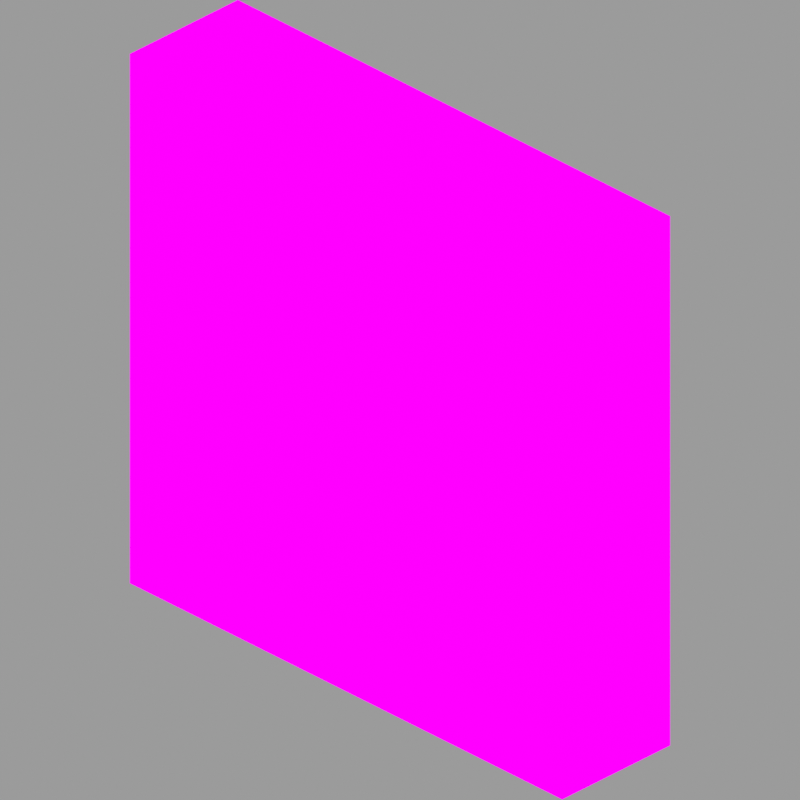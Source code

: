 # Source: nether_portal_BE_animated.blend  (saved by Blender 2.83.19; exported with 4.5.12 LTS)
import bpy
from mathutils import Matrix  # noqa: F401  (used for matrix-valued properties, if any)

bpy.ops.wm.read_factory_settings(use_empty=True)
scene = bpy.context.scene
scene.name = 'Scene'

# ---- collections
col_collection = bpy.data.collections.new('Collection'); scene.collection.children.link(col_collection)

# ---- images (referenced by path relative to the original .blend; pixels are not part of the script)
import os
ASSET_DIR = os.environ.get("B2B_ASSET_DIR", "")  # directory of the original .blend (textures are referenced by path, not embedded)
HERE = os.path.dirname(os.path.abspath(__file__))  # packed textures are extracted next to this script under _unpacked/

def load_image(name, relpath, width, height, colorspace="sRGB"):
    """Load a texture the original file referenced (path relative to the .blend, or extracted next to this script)."""
    p = next((c for c in (os.path.join(HERE, relpath), os.path.join(ASSET_DIR, relpath)) if relpath and os.path.exists(c)), "")
    if p:
        img = bpy.data.images.load(p, check_existing=True)
        img.name = name
    else:  # same state as the original file: an image datablock whose file is absent (Cycles renders it pink)
        img = bpy.data.images.new(name, width, height)
        img.source = "FILE"
        img.filepath = "//" + (relpath or name)
    img.colorspace_settings.name = colorspace
    return img
img_portal_0_png = load_image('portal_0.png', 'texture_frames/portal_0.png', 1024, 1024, 'sRGB')

# ---- materials (node trees are filled in below, after node groups)
mat_main = bpy.data.materials.new('Main')
mat_main.surface_render_method = 'BLENDED'
mat_main.blend_method = 'BLEND'
mat_main.alpha_threshold = 0.0
mat_main.roughness = 0.5
mat_main.specular_intensity = 0.0
mat_main.line_color = (0.0, 0.0, 0.0, 1.0)

# ---- material node trees
mat_main.use_nodes = True; mat_main.node_tree.nodes.clear()
_N = mat_main.node_tree.nodes; _L = mat_main.node_tree.links
n0 = _N.new('ShaderNodeEmission'); n0.name = 'Emission'; n0.location = (33, 259)
n1 = _N.new('ShaderNodeOutputMaterial'); n1.name = 'Material Output'; n1.location = (559, 296)
n1.target = 'CYCLES'
n2 = _N.new('ShaderNodeMixShader'); n2.name = 'Mix Shader'; n2.location = (339, 264)
n3 = _N.new('ShaderNodeBsdfTransparent'); n3.name = 'Transparent BSDF'; n3.location = (132, 117)
n4 = _N.new('ShaderNodeTexImage'); n4.name = 'Image Texture'; n4.location = (-360, 196)
n4.image = img_portal_0_png
n4.interpolation = 'Closest'
n5 = _N.new('ShaderNodeOutputMaterial'); n5.name = 'Material Output.001'; n5.location = (0, 0)
n5.target = 'EEVEE'
n6 = _N.new('ShaderNodeMixShader'); n6.name = 'Mix Shader.001'; n6.location = (0, 0)
n6.label = 'Disable Shadow'
n6.hide = True
n7 = _N.new('ShaderNodeLightPath'); n7.name = 'Light Path'; n7.location = (0, 0)
n7.hide = True
n8 = _N.new('ShaderNodeBsdfTransparent'); n8.name = 'Transparent BSDF.001'; n8.location = (0, 0)
n8.hide = True
_L.new(n4.outputs[0], n0.inputs[0])
_L.new(n2.outputs[0], n1.inputs[0])
_L.new(n3.outputs[0], n2.inputs[1])
_L.new(n4.outputs[1], n2.inputs[0])
_L.new(n0.outputs[0], n2.inputs[2])
_L.new(n2.outputs[0], n6.inputs[1])
_L.new(n6.outputs[0], n5.inputs[0])
_L.new(n7.outputs[1], n6.inputs[0])
_L.new(n8.outputs[0], n6.inputs[2])
n1.is_active_output = True

# ---- world
world_world = bpy.data.worlds.new('World'); scene.world = world_world
world_world.use_nodes = True; world_world.node_tree.nodes.clear()
_N = world_world.node_tree.nodes; _L = world_world.node_tree.links
n0 = _N.new('ShaderNodeOutputWorld'); n0.name = 'World Output'; n0.location = (300, 300)
n1 = _N.new('ShaderNodeBackground'); n1.name = 'Background'; n1.location = (10, 300)
n1.inputs[0].default_value = (0.3278, 0.3278, 0.3278, 1.0)
_L.new(n1.outputs[0], n0.inputs[0])
n0.is_active_output = True
world_world.color = (0.05088, 0.05088, 0.05088)
world_world.use_sun_shadow = False
world_world.sun_shadow_jitter_overblur = 0.0

# ---- cameras
cam_camera_001 = bpy.data.cameras.new('Camera.001')
cam_camera_001.type = 'ORTHO'
cam_camera_001.clip_end = 100.0
cam_camera_001.lens = 35.0
cam_camera_001.sensor_width = 32.0
cam_camera_001.sensor_height = 18.0
cam_camera_001.ortho_scale = 4.186
cam_camera_001.dof.focus_distance = 0.0
cam_camera_001.dof.aperture_fstop = 128.0

# ---- lights
light_hemi = bpy.data.lights.new('Hemi', 'SUN')
light_hemi.transmission_factor = 0.0
light_hemi.angle = 0.1993
light_hemi.energy = 1.0
light_hemi.shadow_buffer_clip_start = 0.5
light_hemi.shadow_soft_size = 0.1
light_hemi.shadow_cascade_max_distance = 1000.0

# ---- meshes
me_cube_001 = bpy.data.meshes.new('Cube.001')
me_cube_001.from_pydata([(1.0, 1.0, -1.0), (1.0, -1.0, -1.0), (-1.0, -1.0, -1.0), (1.0, 1.0, 1.0), (1.0, -1.0, 1.0), (-1.0, -1.0, 1.0), (-1.0, 1.0, 1.0)], [], [(3, 6, 5, 4), (0, 3, 4, 1), (1, 4, 5, 2)])
_uv = me_cube_001.uv_layers.new(name='UVMap')
_uv.uv.foreach_set('vector', [0.625, 0.0, 0.625, 1.0, 0.375, 1.0, 0.375, 0.0, 0.625, 0.0, 0.625, 1.0, 0.375, 1.0, 0.375, 0.0, 1.0, 0.0, 1.0, 1.0, 0.0, 1.0, 0.0, 0.0])
me_cube_001.materials.append(mat_main)
me_cube_001.use_remesh_preserve_volume = False
me_cube_001.use_remesh_preserve_attributes = False
me_cube_001.use_mirror_vertex_groups = False
me_cube_001.update()

# ---- objects
ob_camera = bpy.data.objects.new('Camera', cam_camera_001)
ob_cube = bpy.data.objects.new('Cube', me_cube_001)
ob_hemi = bpy.data.objects.new('Hemi', light_hemi)

# ---- transforms, parenting, visibility, modifiers, constraints
ob_camera.location = (4.8, -4.8, 3.919)
ob_camera.rotation_euler = (1.047, 0.0, 0.7854)
ob_camera.lock_rotations_4d = False
ob_camera.empty_display_type = 'ARROWS'
ob_camera.color = (0.0, 0.0, 0.0, 0.0)
ob_camera.display_type = 'WIRE'
ob_camera.lineart.crease_threshold = 0.0
ob_cube.location = (0.0, 0.0, 0.0)
ob_cube.scale = (1.6, 0.4, 1.6)
ob_cube.lock_rotations_4d = False
ob_cube.empty_display_type = 'ARROWS'
ob_cube.visible_shadow = False
ob_cube.lineart.crease_threshold = 0.0
ob_hemi.location = (0.0, -3.924, 0.0)
ob_hemi.rotation_euler = (1.057, -0.0499, -0.1618)
ob_hemi.lineart.crease_threshold = 0.0

# ---- collection membership
col_collection.objects.link(ob_camera)
col_collection.objects.link(ob_cube)
col_collection.objects.link(ob_hemi)

# ---- scene / render settings (as saved in the file)
scene.camera = ob_camera
scene.frame_start = 0; scene.frame_end = 31; scene.frame_set(0)
scene.render.engine = 'BLENDER_EEVEE_NEXT'
scene.render.image_settings.color_depth = '16'
scene.render.image_settings.compression = 100
scene.render.resolution_x = 150
scene.render.resolution_y = 150
scene.render.fps = 20
scene.render.filter_size = 0.0
scene.render.film_transparent = True
scene.cycles.use_denoising = False
scene.cycles.samples = 128
scene.cycles.sampling_pattern = 'TABULATED_SOBOL'
scene.cycles.use_adaptive_sampling = False
scene.cycles.use_light_tree = False
scene.view_settings.view_transform = 'Standard'
bpy.context.view_layer.update()
